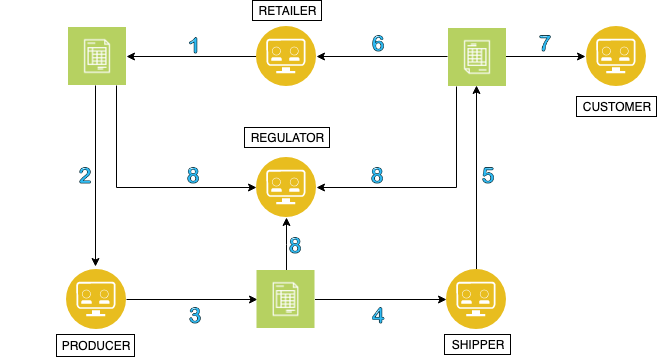

The diagram above was exported from draw.io. Its source (the exported page's mxGraphModel, read from the mxfile embedded in the PNG):
<mxGraphModel dx="1138" dy="524" grid="1" gridSize="10" guides="0" tooltips="1" connect="1" arrows="1" fold="1" page="1" pageScale="1" pageWidth="1169" pageHeight="827" background="#ffffff" math="0" shadow="0">
  <root>
    <mxCell id="0" />
    <mxCell id="1" parent="0" />
    <mxCell id="rieheY0EPFH3OtMOPYsd-120" value="" style="edgeStyle=orthogonalEdgeStyle;rounded=0;orthogonalLoop=1;jettySize=auto;html=1;" edge="1" parent="1" source="rieheY0EPFH3OtMOPYsd-106" target="rieheY0EPFH3OtMOPYsd-111">
      <mxGeometry relative="1" as="geometry">
        <mxPoint x="489" y="190" as="targetPoint" />
      </mxGeometry>
    </mxCell>
    <mxCell id="rieheY0EPFH3OtMOPYsd-106" value="" style="aspect=fixed;perimeter=ellipsePerimeter;html=1;align=center;shadow=0;dashed=0;fontColor=#4277BB;labelBackgroundColor=#ffffff;fontSize=12;spacingTop=3;image;image=img/lib/ibm/applications/api_developer_portal.svg;" vertex="1" parent="1">
      <mxGeometry x="570" y="140" width="60" height="60" as="geometry" />
    </mxCell>
    <mxCell id="rieheY0EPFH3OtMOPYsd-107" value="" style="aspect=fixed;perimeter=ellipsePerimeter;html=1;align=center;shadow=0;dashed=0;fontColor=#4277BB;labelBackgroundColor=#ffffff;fontSize=12;spacingTop=3;image;image=img/lib/ibm/applications/api_developer_portal.svg;" vertex="1" parent="1">
      <mxGeometry x="570" y="271" width="60" height="60" as="geometry" />
    </mxCell>
    <mxCell id="rieheY0EPFH3OtMOPYsd-126" value="" style="edgeStyle=orthogonalEdgeStyle;rounded=0;orthogonalLoop=1;jettySize=auto;html=1;entryX=0;entryY=0.5;entryDx=0;entryDy=0;" edge="1" parent="1" source="rieheY0EPFH3OtMOPYsd-108" target="rieheY0EPFH3OtMOPYsd-113">
      <mxGeometry relative="1" as="geometry">
        <mxPoint x="551" y="413" as="targetPoint" />
      </mxGeometry>
    </mxCell>
    <mxCell id="rieheY0EPFH3OtMOPYsd-108" value="" style="aspect=fixed;perimeter=ellipsePerimeter;html=1;align=center;shadow=0;dashed=0;fontColor=#4277BB;labelBackgroundColor=#ffffff;fontSize=12;spacingTop=3;image;image=img/lib/ibm/applications/api_developer_portal.svg;" vertex="1" parent="1">
      <mxGeometry x="380" y="383" width="60" height="60" as="geometry" />
    </mxCell>
    <mxCell id="rieheY0EPFH3OtMOPYsd-187" value="" style="edgeStyle=orthogonalEdgeStyle;rounded=0;orthogonalLoop=1;jettySize=auto;html=1;entryX=0.5;entryY=0;entryDx=0;entryDy=0;" edge="1" parent="1" source="rieheY0EPFH3OtMOPYsd-109" target="rieheY0EPFH3OtMOPYsd-110">
      <mxGeometry relative="1" as="geometry">
        <mxPoint x="790" y="303" as="targetPoint" />
      </mxGeometry>
    </mxCell>
    <mxCell id="rieheY0EPFH3OtMOPYsd-109" value="" style="aspect=fixed;perimeter=ellipsePerimeter;html=1;align=center;shadow=0;dashed=0;fontColor=#4277BB;labelBackgroundColor=#ffffff;fontSize=12;spacingTop=3;image;image=img/lib/ibm/applications/api_developer_portal.svg;" vertex="1" parent="1">
      <mxGeometry x="760" y="383" width="60" height="60" as="geometry" />
    </mxCell>
    <mxCell id="rieheY0EPFH3OtMOPYsd-166" value="" style="edgeStyle=orthogonalEdgeStyle;rounded=0;orthogonalLoop=1;jettySize=auto;html=1;" edge="1" parent="1" target="rieheY0EPFH3OtMOPYsd-107">
      <mxGeometry relative="1" as="geometry">
        <mxPoint x="770" y="200" as="sourcePoint" />
        <Array as="points">
          <mxPoint x="770" y="301" />
        </Array>
      </mxGeometry>
    </mxCell>
    <mxCell id="rieheY0EPFH3OtMOPYsd-183" value="" style="edgeStyle=orthogonalEdgeStyle;rounded=0;orthogonalLoop=1;jettySize=auto;html=1;entryX=1;entryY=0.5;entryDx=0;entryDy=0;" edge="1" parent="1" source="rieheY0EPFH3OtMOPYsd-110" target="rieheY0EPFH3OtMOPYsd-106">
      <mxGeometry relative="1" as="geometry">
        <mxPoint x="680" y="169" as="targetPoint" />
      </mxGeometry>
    </mxCell>
    <mxCell id="rieheY0EPFH3OtMOPYsd-191" value="" style="edgeStyle=orthogonalEdgeStyle;rounded=0;orthogonalLoop=1;jettySize=auto;html=1;" edge="1" parent="1" source="rieheY0EPFH3OtMOPYsd-110">
      <mxGeometry relative="1" as="geometry">
        <mxPoint x="899" y="170" as="targetPoint" />
      </mxGeometry>
    </mxCell>
    <mxCell id="rieheY0EPFH3OtMOPYsd-110" value="" style="shape=image;html=1;verticalAlign=top;verticalLabelPosition=bottom;labelBackgroundColor=#ffffff;imageAspect=0;aspect=fixed;image=https://cdn0.iconfinder.com/data/icons/free-e-commerce-linear/1024/invoice-128.png;direction=west;rotation=0;" vertex="1" parent="1">
      <mxGeometry x="761" y="141" width="58" height="58" as="geometry" />
    </mxCell>
    <mxCell id="rieheY0EPFH3OtMOPYsd-122" value="" style="edgeStyle=orthogonalEdgeStyle;rounded=0;orthogonalLoop=1;jettySize=auto;html=1;" edge="1" parent="1" source="rieheY0EPFH3OtMOPYsd-111">
      <mxGeometry relative="1" as="geometry">
        <mxPoint x="409" y="380" as="targetPoint" />
        <Array as="points">
          <mxPoint x="409" y="380" />
        </Array>
      </mxGeometry>
    </mxCell>
    <mxCell id="rieheY0EPFH3OtMOPYsd-194" value="" style="edgeStyle=orthogonalEdgeStyle;rounded=0;orthogonalLoop=1;jettySize=auto;html=1;entryX=0;entryY=0.5;entryDx=0;entryDy=0;" edge="1" parent="1" source="rieheY0EPFH3OtMOPYsd-111" target="rieheY0EPFH3OtMOPYsd-107">
      <mxGeometry relative="1" as="geometry">
        <mxPoint x="510" y="310" as="targetPoint" />
        <Array as="points">
          <mxPoint x="430" y="301" />
        </Array>
      </mxGeometry>
    </mxCell>
    <mxCell id="rieheY0EPFH3OtMOPYsd-111" value="" style="shape=image;html=1;verticalAlign=top;verticalLabelPosition=bottom;labelBackgroundColor=#ffffff;imageAspect=0;aspect=fixed;image=https://cdn0.iconfinder.com/data/icons/free-e-commerce-linear/1024/invoice-128.png" vertex="1" parent="1">
      <mxGeometry x="382" y="141" width="58" height="58" as="geometry" />
    </mxCell>
    <mxCell id="rieheY0EPFH3OtMOPYsd-133" value="" style="edgeStyle=orthogonalEdgeStyle;rounded=0;orthogonalLoop=1;jettySize=auto;html=1;entryX=0;entryY=0.5;entryDx=0;entryDy=0;" edge="1" parent="1" source="rieheY0EPFH3OtMOPYsd-113" target="rieheY0EPFH3OtMOPYsd-109">
      <mxGeometry relative="1" as="geometry">
        <mxPoint x="709" y="413" as="targetPoint" />
      </mxGeometry>
    </mxCell>
    <mxCell id="rieheY0EPFH3OtMOPYsd-168" value="" style="edgeStyle=orthogonalEdgeStyle;rounded=0;orthogonalLoop=1;jettySize=auto;html=1;" edge="1" parent="1" source="rieheY0EPFH3OtMOPYsd-113" target="rieheY0EPFH3OtMOPYsd-107">
      <mxGeometry relative="1" as="geometry" />
    </mxCell>
    <mxCell id="rieheY0EPFH3OtMOPYsd-113" value="" style="shape=image;html=1;verticalAlign=top;verticalLabelPosition=bottom;labelBackgroundColor=#ffffff;imageAspect=0;aspect=fixed;image=https://cdn0.iconfinder.com/data/icons/free-e-commerce-linear/1024/invoice-128.png" vertex="1" parent="1">
      <mxGeometry x="570.5" y="384" width="58" height="58" as="geometry" />
    </mxCell>
    <mxCell id="rieheY0EPFH3OtMOPYsd-114" value="RETAILER" style="text;html=1;strokeColor=#000000;fillColor=none;align=center;verticalAlign=middle;whiteSpace=wrap;rounded=0;" vertex="1" parent="1">
      <mxGeometry x="566" y="114" width="69" height="20" as="geometry" />
    </mxCell>
    <mxCell id="rieheY0EPFH3OtMOPYsd-115" value="PRODUCER" style="text;html=1;strokeColor=#000000;fillColor=none;align=center;verticalAlign=middle;whiteSpace=wrap;rounded=0;" vertex="1" parent="1">
      <mxGeometry x="370" y="448" width="78" height="22" as="geometry" />
    </mxCell>
    <mxCell id="rieheY0EPFH3OtMOPYsd-116" value="SHIPPER" style="text;html=1;strokeColor=#000000;fillColor=none;align=center;verticalAlign=middle;whiteSpace=wrap;rounded=0;" vertex="1" parent="1">
      <mxGeometry x="758" y="448" width="66" height="20" as="geometry" />
    </mxCell>
    <mxCell id="rieheY0EPFH3OtMOPYsd-117" value="CUSTOMER" style="text;html=1;strokeColor=#000000;fillColor=none;align=center;verticalAlign=middle;whiteSpace=wrap;rounded=0;" vertex="1" parent="1">
      <mxGeometry x="890" y="210" width="80" height="20" as="geometry" />
    </mxCell>
    <mxCell id="rieheY0EPFH3OtMOPYsd-128" style="edgeStyle=orthogonalEdgeStyle;rounded=0;orthogonalLoop=1;jettySize=auto;html=1;exitX=0.5;exitY=1;exitDx=0;exitDy=0;" edge="1" parent="1">
      <mxGeometry relative="1" as="geometry">
        <mxPoint x="321" y="350" as="sourcePoint" />
        <mxPoint x="321" y="350" as="targetPoint" />
      </mxGeometry>
    </mxCell>
    <mxCell id="rieheY0EPFH3OtMOPYsd-144" value="REGULATOR" style="text;html=1;strokeColor=#000000;fillColor=none;align=center;verticalAlign=middle;whiteSpace=wrap;rounded=0;" vertex="1" parent="1">
      <mxGeometry x="558" y="241" width="85" height="20" as="geometry" />
    </mxCell>
    <mxCell id="rieheY0EPFH3OtMOPYsd-153" value="" style="aspect=fixed;perimeter=ellipsePerimeter;html=1;align=center;shadow=0;dashed=0;fontColor=#4277BB;labelBackgroundColor=#ffffff;fontSize=12;spacingTop=3;image;image=img/lib/ibm/applications/api_developer_portal.svg;" vertex="1" parent="1">
      <mxGeometry x="900" y="140" width="60" height="60" as="geometry" />
    </mxCell>
    <mxCell id="rieheY0EPFH3OtMOPYsd-170" value="" style="shape=image;html=1;verticalAlign=top;verticalLabelPosition=bottom;labelBackgroundColor=#ffffff;imageAspect=0;aspect=fixed;image=https://cdn3.iconfinder.com/data/icons/letters-and-numbers-1/32/number_1_blue-128.png;strokeColor=#000000;" vertex="1" parent="1">
      <mxGeometry x="498" y="150" width="18" height="18" as="geometry" />
    </mxCell>
    <mxCell id="rieheY0EPFH3OtMOPYsd-171" value="" style="shape=image;html=1;verticalAlign=top;verticalLabelPosition=bottom;labelBackgroundColor=#ffffff;imageAspect=0;aspect=fixed;image=https://cdn3.iconfinder.com/data/icons/letters-and-numbers-1/32/number_2_blue-128.png;strokeColor=#000000;" vertex="1" parent="1">
      <mxGeometry x="390" y="280" width="18" height="18" as="geometry" />
    </mxCell>
    <mxCell id="rieheY0EPFH3OtMOPYsd-173" value="" style="shape=image;html=1;verticalAlign=top;verticalLabelPosition=bottom;labelBackgroundColor=#ffffff;imageAspect=0;aspect=fixed;image=https://cdn3.iconfinder.com/data/icons/letters-and-numbers-1/32/number_3_blue-128.png;strokeColor=#000000;" vertex="1" parent="1">
      <mxGeometry x="500" y="420" width="18" height="18" as="geometry" />
    </mxCell>
    <mxCell id="rieheY0EPFH3OtMOPYsd-174" value="" style="shape=image;html=1;verticalAlign=top;verticalLabelPosition=bottom;labelBackgroundColor=#ffffff;imageAspect=0;aspect=fixed;image=https://cdn3.iconfinder.com/data/icons/letters-and-numbers-1/32/number_4_blue-128.png;strokeColor=#000000;" vertex="1" parent="1">
      <mxGeometry x="683" y="420" width="18" height="18" as="geometry" />
    </mxCell>
    <mxCell id="rieheY0EPFH3OtMOPYsd-175" value="" style="shape=image;html=1;verticalAlign=top;verticalLabelPosition=bottom;labelBackgroundColor=#ffffff;imageAspect=0;aspect=fixed;image=https://cdn3.iconfinder.com/data/icons/letters-and-numbers-1/32/number_5_blue-128.png;strokeColor=#000000;" vertex="1" parent="1">
      <mxGeometry x="793" y="280" width="18" height="18" as="geometry" />
    </mxCell>
    <mxCell id="rieheY0EPFH3OtMOPYsd-176" value="" style="shape=image;html=1;verticalAlign=top;verticalLabelPosition=bottom;labelBackgroundColor=#ffffff;imageAspect=0;aspect=fixed;image=https://cdn3.iconfinder.com/data/icons/letters-and-numbers-1/32/number_6_blue-128.png;strokeColor=#000000;" vertex="1" parent="1">
      <mxGeometry x="683" y="148" width="18" height="18" as="geometry" />
    </mxCell>
    <mxCell id="rieheY0EPFH3OtMOPYsd-177" value="" style="shape=image;html=1;verticalAlign=top;verticalLabelPosition=bottom;labelBackgroundColor=#ffffff;imageAspect=0;aspect=fixed;image=https://cdn3.iconfinder.com/data/icons/letters-and-numbers-1/32/number_7_blue-128.png;strokeColor=#000000;" vertex="1" parent="1">
      <mxGeometry x="850" y="148" width="18" height="18" as="geometry" />
    </mxCell>
    <mxCell id="rieheY0EPFH3OtMOPYsd-178" value="" style="shape=image;html=1;verticalAlign=top;verticalLabelPosition=bottom;labelBackgroundColor=#ffffff;imageAspect=0;aspect=fixed;image=https://cdn3.iconfinder.com/data/icons/letters-and-numbers-1/32/number_8_blue-128.png;strokeColor=#000000;" vertex="1" parent="1">
      <mxGeometry x="600" y="350" width="18" height="18" as="geometry" />
    </mxCell>
    <mxCell id="rieheY0EPFH3OtMOPYsd-179" value="" style="shape=image;html=1;verticalAlign=top;verticalLabelPosition=bottom;labelBackgroundColor=#ffffff;imageAspect=0;aspect=fixed;image=https://cdn3.iconfinder.com/data/icons/letters-and-numbers-1/32/number_8_blue-128.png;strokeColor=#000000;" vertex="1" parent="1">
      <mxGeometry x="498" y="280" width="18" height="18" as="geometry" />
    </mxCell>
    <mxCell id="rieheY0EPFH3OtMOPYsd-180" value="" style="shape=image;html=1;verticalAlign=top;verticalLabelPosition=bottom;labelBackgroundColor=#ffffff;imageAspect=0;aspect=fixed;image=https://cdn3.iconfinder.com/data/icons/letters-and-numbers-1/32/number_8_blue-128.png;strokeColor=#000000;" vertex="1" parent="1">
      <mxGeometry x="682" y="280" width="18" height="18" as="geometry" />
    </mxCell>
  </root>
</mxGraphModel>